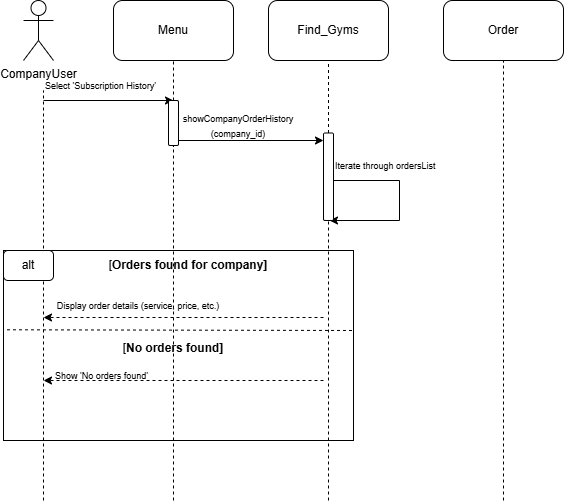

The diagram above was exported from draw.io. Its source (the exported page's mxGraphModel, read from the mxfile embedded in the PNG):
<mxGraphModel dx="350" dy="662" grid="1" gridSize="10" guides="1" tooltips="1" connect="1" arrows="1" fold="1" page="1" pageScale="1" pageWidth="850" pageHeight="1100" math="0" shadow="0">
  <root>
    <mxCell id="0" />
    <mxCell id="1" parent="0" />
    <mxCell id="dzzigzbTreUsTJyBy9yG-17" value="" style="rounded=0;whiteSpace=wrap;html=1;" vertex="1" parent="1">
      <mxGeometry x="40" y="310" width="350" height="190" as="geometry" />
    </mxCell>
    <mxCell id="dzzigzbTreUsTJyBy9yG-1" value="CompanyUser" style="shape=umlActor;verticalLabelPosition=bottom;verticalAlign=top;html=1;outlineConnect=0;" vertex="1" parent="1">
      <mxGeometry x="60" y="60" width="30" height="60" as="geometry" />
    </mxCell>
    <mxCell id="dzzigzbTreUsTJyBy9yG-2" value="Menu" style="rounded=1;whiteSpace=wrap;html=1;" vertex="1" parent="1">
      <mxGeometry x="150" y="60" width="120" height="60" as="geometry" />
    </mxCell>
    <mxCell id="dzzigzbTreUsTJyBy9yG-5" value="Find_Gyms" style="rounded=1;whiteSpace=wrap;html=1;" vertex="1" parent="1">
      <mxGeometry x="305" y="60" width="120" height="60" as="geometry" />
    </mxCell>
    <mxCell id="dzzigzbTreUsTJyBy9yG-6" value="Order" style="rounded=1;whiteSpace=wrap;html=1;" vertex="1" parent="1">
      <mxGeometry x="480" y="60" width="120" height="60" as="geometry" />
    </mxCell>
    <mxCell id="dzzigzbTreUsTJyBy9yG-7" value="" style="endArrow=none;dashed=1;html=1;rounded=0;" edge="1" parent="1">
      <mxGeometry width="50" height="50" relative="1" as="geometry">
        <mxPoint x="80" y="560" as="sourcePoint" />
        <mxPoint x="80" y="150" as="targetPoint" />
      </mxGeometry>
    </mxCell>
    <mxCell id="dzzigzbTreUsTJyBy9yG-8" value="" style="endArrow=none;dashed=1;html=1;rounded=0;entryX=0.5;entryY=1;entryDx=0;entryDy=0;" edge="1" parent="1" source="dzzigzbTreUsTJyBy9yG-25" target="dzzigzbTreUsTJyBy9yG-2">
      <mxGeometry width="50" height="50" relative="1" as="geometry">
        <mxPoint x="210" y="560" as="sourcePoint" />
        <mxPoint x="190" y="410" as="targetPoint" />
      </mxGeometry>
    </mxCell>
    <mxCell id="dzzigzbTreUsTJyBy9yG-9" value="" style="endArrow=none;dashed=1;html=1;rounded=0;entryX=0.5;entryY=1;entryDx=0;entryDy=0;" edge="1" parent="1" source="dzzigzbTreUsTJyBy9yG-29" target="dzzigzbTreUsTJyBy9yG-5">
      <mxGeometry width="50" height="50" relative="1" as="geometry">
        <mxPoint x="365" y="560" as="sourcePoint" />
        <mxPoint x="260" y="410" as="targetPoint" />
      </mxGeometry>
    </mxCell>
    <mxCell id="dzzigzbTreUsTJyBy9yG-10" value="" style="endArrow=none;dashed=1;html=1;rounded=0;entryX=0.5;entryY=1;entryDx=0;entryDy=0;" edge="1" parent="1" target="dzzigzbTreUsTJyBy9yG-6">
      <mxGeometry width="50" height="50" relative="1" as="geometry">
        <mxPoint x="540" y="560" as="sourcePoint" />
        <mxPoint x="530" y="440" as="targetPoint" />
      </mxGeometry>
    </mxCell>
    <mxCell id="dzzigzbTreUsTJyBy9yG-11" value="" style="endArrow=classic;html=1;rounded=0;" edge="1" parent="1">
      <mxGeometry width="50" height="50" relative="1" as="geometry">
        <mxPoint x="80" y="160" as="sourcePoint" />
        <mxPoint x="210" y="160" as="targetPoint" />
      </mxGeometry>
    </mxCell>
    <mxCell id="dzzigzbTreUsTJyBy9yG-12" value="&lt;font style=&quot;font-size: 9px;&quot;&gt;Select 'Subscription History'&lt;/font&gt;" style="text;html=1;align=left;verticalAlign=middle;whiteSpace=wrap;rounded=0;" vertex="1" parent="1">
      <mxGeometry x="80" y="130" width="140" height="30" as="geometry" />
    </mxCell>
    <mxCell id="dzzigzbTreUsTJyBy9yG-13" value="" style="endArrow=classic;html=1;rounded=0;" edge="1" parent="1">
      <mxGeometry width="50" height="50" relative="1" as="geometry">
        <mxPoint x="210" y="200" as="sourcePoint" />
        <mxPoint x="360" y="200" as="targetPoint" />
      </mxGeometry>
    </mxCell>
    <mxCell id="dzzigzbTreUsTJyBy9yG-14" value="&lt;font style=&quot;font-size: 9px;&quot;&gt;showCompanyOrderHistory&lt;/font&gt;&lt;div&gt;&lt;font style=&quot;font-size: 9px;&quot;&gt;(company_id)&lt;/font&gt;&lt;/div&gt;" style="text;html=1;align=center;verticalAlign=middle;whiteSpace=wrap;rounded=0;" vertex="1" parent="1">
      <mxGeometry x="210" y="170" width="130" height="30" as="geometry" />
    </mxCell>
    <mxCell id="dzzigzbTreUsTJyBy9yG-15" value="" style="endArrow=classic;html=1;rounded=0;" edge="1" parent="1">
      <mxGeometry width="50" height="50" relative="1" as="geometry">
        <mxPoint x="366" y="240" as="sourcePoint" />
        <mxPoint x="366" y="280" as="targetPoint" />
        <Array as="points">
          <mxPoint x="436" y="240" />
          <mxPoint x="436" y="280" />
        </Array>
      </mxGeometry>
    </mxCell>
    <mxCell id="dzzigzbTreUsTJyBy9yG-16" value="&lt;font style=&quot;font-size: 9px;&quot;&gt;Iterate through ordersList&lt;/font&gt;" style="text;html=1;align=left;verticalAlign=middle;whiteSpace=wrap;rounded=0;" vertex="1" parent="1">
      <mxGeometry x="370" y="210" width="120" height="30" as="geometry" />
    </mxCell>
    <mxCell id="dzzigzbTreUsTJyBy9yG-18" value="alt" style="rounded=1;whiteSpace=wrap;html=1;" vertex="1" parent="1">
      <mxGeometry x="40" y="310" width="50" height="30" as="geometry" />
    </mxCell>
    <mxCell id="dzzigzbTreUsTJyBy9yG-19" value="[&lt;b&gt;Orders found for company]&lt;/b&gt;" style="text;html=1;align=center;verticalAlign=middle;whiteSpace=wrap;rounded=0;" vertex="1" parent="1">
      <mxGeometry x="140" y="310" width="170" height="30" as="geometry" />
    </mxCell>
    <mxCell id="dzzigzbTreUsTJyBy9yG-20" value="" style="endArrow=classic;html=1;rounded=0;dashed=1;" edge="1" parent="1">
      <mxGeometry width="50" height="50" relative="1" as="geometry">
        <mxPoint x="360" y="377" as="sourcePoint" />
        <mxPoint x="80" y="377" as="targetPoint" />
      </mxGeometry>
    </mxCell>
    <mxCell id="dzzigzbTreUsTJyBy9yG-21" value="&lt;font style=&quot;font-size: 9px;&quot;&gt;Display order details (service, price, etc.)&lt;/font&gt;" style="text;html=1;align=center;verticalAlign=middle;whiteSpace=wrap;rounded=0;" vertex="1" parent="1">
      <mxGeometry x="90" y="350" width="170" height="30" as="geometry" />
    </mxCell>
    <mxCell id="dzzigzbTreUsTJyBy9yG-22" value="" style="endArrow=classic;html=1;rounded=0;dashed=1;" edge="1" parent="1">
      <mxGeometry width="50" height="50" relative="1" as="geometry">
        <mxPoint x="360" y="440" as="sourcePoint" />
        <mxPoint x="80" y="440" as="targetPoint" />
      </mxGeometry>
    </mxCell>
    <mxCell id="dzzigzbTreUsTJyBy9yG-23" value="&lt;font style=&quot;font-size: 9px;&quot;&gt;Show 'No orders found'&lt;/font&gt;" style="text;html=1;align=left;verticalAlign=middle;whiteSpace=wrap;rounded=0;" vertex="1" parent="1">
      <mxGeometry x="90" y="420" width="140" height="30" as="geometry" />
    </mxCell>
    <mxCell id="dzzigzbTreUsTJyBy9yG-24" value="[&lt;b&gt;No orders found]&lt;/b&gt;" style="text;html=1;align=center;verticalAlign=middle;whiteSpace=wrap;rounded=0;" vertex="1" parent="1">
      <mxGeometry x="140" y="393" width="140" height="30" as="geometry" />
    </mxCell>
    <mxCell id="dzzigzbTreUsTJyBy9yG-26" value="" style="endArrow=none;dashed=1;html=1;rounded=0;entryX=1;entryY=0.5;entryDx=0;entryDy=0;" edge="1" parent="1" target="dzzigzbTreUsTJyBy9yG-25">
      <mxGeometry width="50" height="50" relative="1" as="geometry">
        <mxPoint x="210" y="560" as="sourcePoint" />
        <mxPoint x="210" y="120" as="targetPoint" />
      </mxGeometry>
    </mxCell>
    <mxCell id="dzzigzbTreUsTJyBy9yG-25" value="" style="rounded=1;whiteSpace=wrap;html=1;rotation=90;" vertex="1" parent="1">
      <mxGeometry x="187.5" y="177.5" width="45" height="10" as="geometry" />
    </mxCell>
    <mxCell id="dzzigzbTreUsTJyBy9yG-30" value="" style="endArrow=none;dashed=1;html=1;rounded=0;entryX=1;entryY=0.5;entryDx=0;entryDy=0;" edge="1" parent="1" target="dzzigzbTreUsTJyBy9yG-29">
      <mxGeometry width="50" height="50" relative="1" as="geometry">
        <mxPoint x="365" y="560" as="sourcePoint" />
        <mxPoint x="360" y="290" as="targetPoint" />
      </mxGeometry>
    </mxCell>
    <mxCell id="dzzigzbTreUsTJyBy9yG-29" value="" style="rounded=1;whiteSpace=wrap;html=1;rotation=90;" vertex="1" parent="1">
      <mxGeometry x="321.25" y="231.25" width="87.5" height="10" as="geometry" />
    </mxCell>
    <mxCell id="dzzigzbTreUsTJyBy9yG-31" value="" style="endArrow=none;dashed=1;html=1;rounded=0;exitX=0.01;exitY=0.391;exitDx=0;exitDy=0;exitPerimeter=0;" edge="1" parent="1">
      <mxGeometry width="50" height="50" relative="1" as="geometry">
        <mxPoint x="43.5" y="389.28999999999996" as="sourcePoint" />
        <mxPoint x="391" y="390" as="targetPoint" />
      </mxGeometry>
    </mxCell>
  </root>
</mxGraphModel>